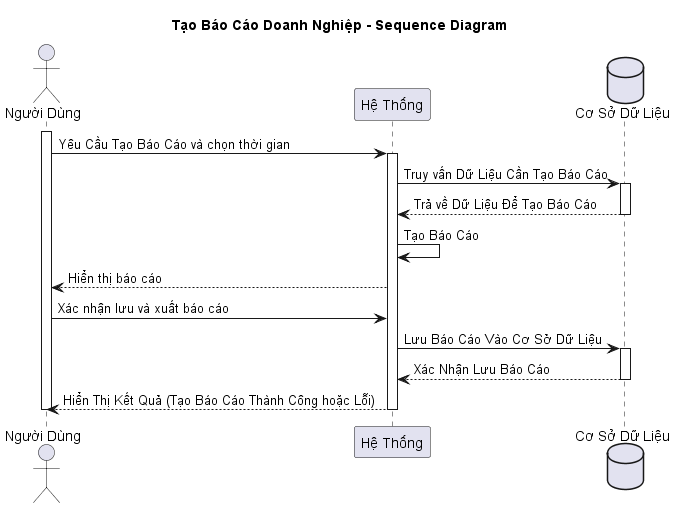

The diagram above was rendered by PlantUML. Its source (embedded in the PNG):
@startuml
title Tạo Báo Cáo Doanh Nghiệp - Sequence Diagram

actor "Người Dùng" as user
participant "Hệ Thống" as system
database "Cơ Sở Dữ Liệu" as database

activate user
user -> system: Yêu Cầu Tạo Báo Cáo và chọn thời gian
activate system
system -> database: Truy vấn Dữ Liệu Cần Tạo Báo Cáo
activate database
database --> system: Trả về Dữ Liệu Để Tạo Báo Cáo
deactivate database
system -> system: Tạo Báo Cáo
system --> user: Hiển thị báo cáo
user -> system: Xác nhận lưu và xuất báo cáo
system -> database: Lưu Báo Cáo Vào Cơ Sở Dữ Liệu
activate database
database --> system: Xác Nhận Lưu Báo Cáo
deactivate database
system --> user: Hiển Thị Kết Quả (Tạo Báo Cáo Thành Công hoặc Lỗi)
deactivate system
deactivate user
@enduml